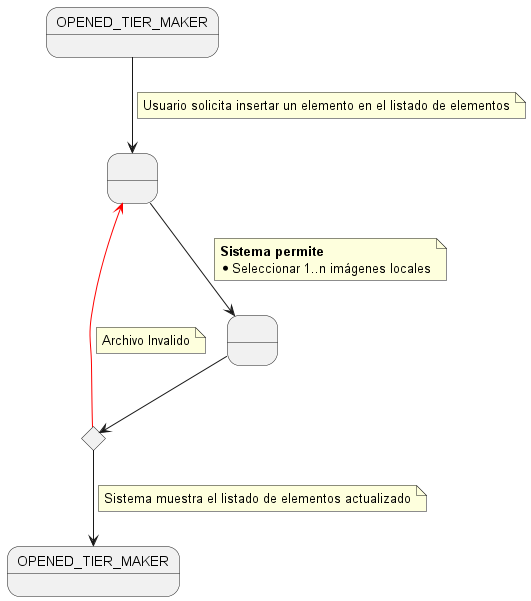

The diagram above was rendered by PlantUML. Its source (embedded in the PNG):
@startuml InsertElementUseCase

state INITIAL as "OPENED_TIER_MAKER"
state END as "OPENED_TIER_MAKER"
state C <<choice>>
state 1 as " "
state 2 as " "


INITIAL --> 1 
note on link
Usuario solicita insertar un elemento en el listado de elementos
end note

1 --> 2 
note on link
 <b>Sistema permite</b>
 * Seleccionar 1..n imágenes locales
end note

2 --> C 


C -down[#red]-> 1
note on link
Archivo Invalido
end note 

C -down-> END 
note on link
Sistema muestra el listado de elementos actualizado
end note 


@enduml